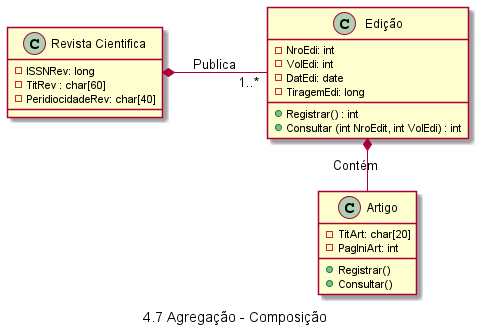

The diagram above was rendered by PlantUML. Its source (embedded in the PNG):
@startuml Fig47
left to right direction
caption 4.7 Agregação - Composição
class "Revista Cientifica" as RV {
    - ISSNRev: long
    - TitRev : char[60]
    - PeridiocidadeRev: char[40]
}

class  "Edição"  as Edicao {
    - NroEdi: int
    - VolEdi: int
    - DatEdi: date
    - TiragemEdi: long
    + Registrar() : int
    + Consultar (int NroEdit, int VolEdi) : int

}

class Artigo {
    - TitArt: char[20]
    - PagIniArt: int
    + Registrar()
    + Consultar()
}

RV *-- "1..*" Edicao : Publica
Edicao *-right- Artigo : Contém


@enduml